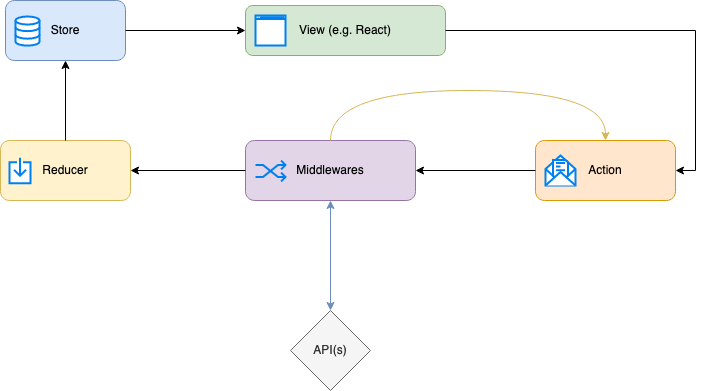

The diagram above was exported from draw.io. Its source (the exported page's mxGraphModel, read from the mxfile embedded in the PNG):
<mxGraphModel dx="1266" dy="689" grid="1" gridSize="10" guides="1" tooltips="1" connect="1" arrows="1" fold="1" page="1" pageScale="1" pageWidth="850" pageHeight="1100" math="0" shadow="0">
  <root>
    <mxCell id="0" />
    <mxCell id="1" parent="0" />
    <mxCell id="We58XVhe6d-GslAGfxwk-3" value="" style="group" parent="1" vertex="1" connectable="0">
      <mxGeometry x="70" y="60" width="120" height="60" as="geometry" />
    </mxCell>
    <mxCell id="We58XVhe6d-GslAGfxwk-1" value="Store" style="rounded=1;whiteSpace=wrap;html=1;fillColor=#dae8fc;strokeColor=#6c8ebf;" parent="We58XVhe6d-GslAGfxwk-3" vertex="1">
      <mxGeometry width="120" height="60" as="geometry" />
    </mxCell>
    <mxCell id="We58XVhe6d-GslAGfxwk-2" value="" style="html=1;verticalLabelPosition=bottom;align=center;labelBackgroundColor=#ffffff;verticalAlign=top;strokeWidth=2;strokeColor=#0080F0;shadow=0;dashed=0;shape=mxgraph.ios7.icons.data;" parent="We58XVhe6d-GslAGfxwk-3" vertex="1">
      <mxGeometry x="10" y="16" width="24" height="29.099999999999998" as="geometry" />
    </mxCell>
    <mxCell id="We58XVhe6d-GslAGfxwk-8" value="" style="group" parent="1" vertex="1" connectable="0">
      <mxGeometry x="310" y="65" width="200" height="50" as="geometry" />
    </mxCell>
    <mxCell id="We58XVhe6d-GslAGfxwk-4" value="&lt;div&gt;View (e.g. React)&lt;/div&gt;" style="rounded=1;whiteSpace=wrap;html=1;fillColor=#d5e8d4;strokeColor=#82b366;" parent="We58XVhe6d-GslAGfxwk-8" vertex="1">
      <mxGeometry width="200" height="50" as="geometry" />
    </mxCell>
    <mxCell id="We58XVhe6d-GslAGfxwk-5" value="" style="html=1;verticalLabelPosition=bottom;align=center;labelBackgroundColor=#ffffff;verticalAlign=top;strokeWidth=2;strokeColor=#0080F0;shadow=0;dashed=0;shape=mxgraph.ios7.icons.window;" parent="We58XVhe6d-GslAGfxwk-8" vertex="1">
      <mxGeometry x="10" y="10" width="30" height="30" as="geometry" />
    </mxCell>
    <mxCell id="We58XVhe6d-GslAGfxwk-13" value="" style="group" parent="1" vertex="1" connectable="0">
      <mxGeometry x="600" y="200" width="140" height="60" as="geometry" />
    </mxCell>
    <mxCell id="We58XVhe6d-GslAGfxwk-9" value="Action" style="rounded=1;whiteSpace=wrap;html=1;fillColor=#ffe6cc;strokeColor=#d79b00;" parent="We58XVhe6d-GslAGfxwk-13" vertex="1">
      <mxGeometry width="140" height="60" as="geometry" />
    </mxCell>
    <mxCell id="We58XVhe6d-GslAGfxwk-11" value="" style="html=1;verticalLabelPosition=bottom;align=center;labelBackgroundColor=#ffffff;verticalAlign=top;strokeWidth=2;strokeColor=#0080F0;shadow=0;dashed=0;shape=mxgraph.ios7.icons.envelope_(message);" parent="We58XVhe6d-GslAGfxwk-13" vertex="1">
      <mxGeometry x="10" y="15" width="30" height="30" as="geometry" />
    </mxCell>
    <mxCell id="We58XVhe6d-GslAGfxwk-18" value="" style="group" parent="1" vertex="1" connectable="0">
      <mxGeometry x="310" y="200" width="170" height="60" as="geometry" />
    </mxCell>
    <mxCell id="We58XVhe6d-GslAGfxwk-15" value="&lt;div&gt;Middlewares&lt;/div&gt;" style="rounded=1;whiteSpace=wrap;html=1;fillColor=#e1d5e7;strokeColor=#9673a6;" parent="We58XVhe6d-GslAGfxwk-18" vertex="1">
      <mxGeometry width="170" height="60" as="geometry" />
    </mxCell>
    <mxCell id="We58XVhe6d-GslAGfxwk-17" value="" style="html=1;verticalLabelPosition=bottom;align=center;labelBackgroundColor=#ffffff;verticalAlign=top;strokeWidth=2;strokeColor=#0080F0;shadow=0;dashed=0;shape=mxgraph.ios7.icons.shuffle;pointerEvents=1" parent="We58XVhe6d-GslAGfxwk-18" vertex="1">
      <mxGeometry x="10" y="20" width="30" height="21" as="geometry" />
    </mxCell>
    <mxCell id="We58XVhe6d-GslAGfxwk-24" value="API(s)" style="rhombus;whiteSpace=wrap;html=1;fillColor=#f5f5f5;fontColor=#333333;strokeColor=#666666;" parent="1" vertex="1">
      <mxGeometry x="355" y="370" width="80" height="80" as="geometry" />
    </mxCell>
    <mxCell id="We58XVhe6d-GslAGfxwk-26" value="" style="group" parent="1" vertex="1" connectable="0">
      <mxGeometry x="65" y="200" width="130" height="60" as="geometry" />
    </mxCell>
    <mxCell id="We58XVhe6d-GslAGfxwk-19" value="Reducer" style="rounded=1;whiteSpace=wrap;html=1;fillColor=#fff2cc;strokeColor=#d6b656;" parent="We58XVhe6d-GslAGfxwk-26" vertex="1">
      <mxGeometry width="130" height="60" as="geometry" />
    </mxCell>
    <mxCell id="We58XVhe6d-GslAGfxwk-25" value="" style="html=1;verticalLabelPosition=bottom;align=center;labelBackgroundColor=#ffffff;verticalAlign=top;strokeWidth=2;strokeColor=#0080F0;shadow=0;dashed=0;shape=mxgraph.ios7.icons.down;" parent="We58XVhe6d-GslAGfxwk-26" vertex="1">
      <mxGeometry x="9" y="17.25" width="21" height="25.5" as="geometry" />
    </mxCell>
    <mxCell id="xdPkGaR7OXum013DFtgV-1" style="edgeStyle=orthogonalEdgeStyle;rounded=0;orthogonalLoop=1;jettySize=auto;html=1;exitX=1;exitY=0.5;exitDx=0;exitDy=0;entryX=0;entryY=0.5;entryDx=0;entryDy=0;" edge="1" parent="1" source="We58XVhe6d-GslAGfxwk-1" target="We58XVhe6d-GslAGfxwk-4">
      <mxGeometry relative="1" as="geometry" />
    </mxCell>
    <mxCell id="xdPkGaR7OXum013DFtgV-2" style="edgeStyle=orthogonalEdgeStyle;rounded=0;orthogonalLoop=1;jettySize=auto;html=1;exitX=1;exitY=0.5;exitDx=0;exitDy=0;entryX=1;entryY=0.5;entryDx=0;entryDy=0;" edge="1" parent="1" source="We58XVhe6d-GslAGfxwk-4" target="We58XVhe6d-GslAGfxwk-9">
      <mxGeometry relative="1" as="geometry" />
    </mxCell>
    <mxCell id="xdPkGaR7OXum013DFtgV-3" style="edgeStyle=orthogonalEdgeStyle;rounded=0;orthogonalLoop=1;jettySize=auto;html=1;exitX=0;exitY=0.5;exitDx=0;exitDy=0;entryX=1;entryY=0.5;entryDx=0;entryDy=0;" edge="1" parent="1" source="We58XVhe6d-GslAGfxwk-9" target="We58XVhe6d-GslAGfxwk-15">
      <mxGeometry relative="1" as="geometry" />
    </mxCell>
    <mxCell id="xdPkGaR7OXum013DFtgV-4" style="edgeStyle=orthogonalEdgeStyle;rounded=0;orthogonalLoop=1;jettySize=auto;html=1;exitX=0;exitY=0.5;exitDx=0;exitDy=0;entryX=1;entryY=0.5;entryDx=0;entryDy=0;" edge="1" parent="1" source="We58XVhe6d-GslAGfxwk-15" target="We58XVhe6d-GslAGfxwk-19">
      <mxGeometry relative="1" as="geometry" />
    </mxCell>
    <mxCell id="xdPkGaR7OXum013DFtgV-5" style="edgeStyle=orthogonalEdgeStyle;rounded=0;orthogonalLoop=1;jettySize=auto;html=1;exitX=0.5;exitY=0;exitDx=0;exitDy=0;entryX=0.5;entryY=1;entryDx=0;entryDy=0;" edge="1" parent="1" source="We58XVhe6d-GslAGfxwk-19" target="We58XVhe6d-GslAGfxwk-1">
      <mxGeometry relative="1" as="geometry" />
    </mxCell>
    <mxCell id="xdPkGaR7OXum013DFtgV-7" value="" style="edgeStyle=orthogonalEdgeStyle;rounded=0;orthogonalLoop=1;jettySize=auto;html=1;fillColor=#dae8fc;strokeColor=#6c8ebf;startArrow=classic;startFill=1;" edge="1" parent="1" source="We58XVhe6d-GslAGfxwk-15" target="We58XVhe6d-GslAGfxwk-24">
      <mxGeometry relative="1" as="geometry" />
    </mxCell>
    <mxCell id="xdPkGaR7OXum013DFtgV-8" style="edgeStyle=orthogonalEdgeStyle;rounded=0;orthogonalLoop=1;jettySize=auto;html=1;exitX=0.5;exitY=0;exitDx=0;exitDy=0;entryX=0.5;entryY=0;entryDx=0;entryDy=0;startArrow=none;startFill=0;fillColor=#fff2cc;strokeColor=#d6b656;curved=1;" edge="1" parent="1" source="We58XVhe6d-GslAGfxwk-15" target="We58XVhe6d-GslAGfxwk-9">
      <mxGeometry relative="1" as="geometry">
        <Array as="points">
          <mxPoint x="395" y="150" />
          <mxPoint x="670" y="150" />
        </Array>
      </mxGeometry>
    </mxCell>
  </root>
</mxGraphModel>